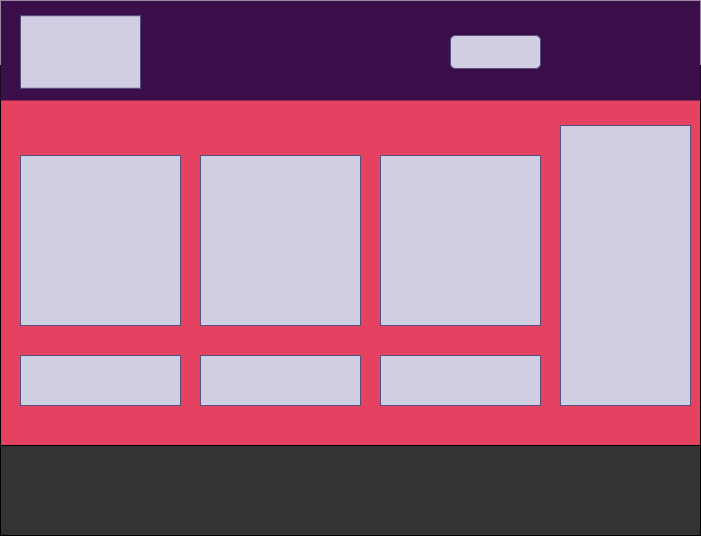

The diagram above was exported from draw.io. Its source (the exported page's mxGraphModel, read from the mxfile embedded in the PNG):
<mxGraphModel dx="1463" dy="763" grid="1" gridSize="10" guides="1" tooltips="1" connect="1" arrows="1" fold="1" page="1" pageScale="1" pageWidth="850" pageHeight="1100" math="0" shadow="0">
  <root>
    <mxCell id="0" />
    <mxCell id="1" parent="0" />
    <mxCell id="SUkzyjBZ06MM4ZodR0q4-4" value="" style="rounded=0;whiteSpace=wrap;html=1;fillColor=#e54160;" vertex="1" parent="1">
      <mxGeometry x="80" y="120" width="700" height="400" as="geometry" />
    </mxCell>
    <mxCell id="SUkzyjBZ06MM4ZodR0q4-1" value="" style="rounded=0;whiteSpace=wrap;html=1;fillColor=#3a0f49;strokeColor=none;fontColor=#ffffff;" vertex="1" parent="1">
      <mxGeometry x="80" y="55" width="700" height="100" as="geometry" />
    </mxCell>
    <mxCell id="SUkzyjBZ06MM4ZodR0q4-5" value="" style="rounded=0;whiteSpace=wrap;html=1;fillColor=#d0cee2;strokeColor=#56517e;" vertex="1" parent="1">
      <mxGeometry x="100" y="70.25" width="120" height="72.5" as="geometry" />
    </mxCell>
    <mxCell id="SUkzyjBZ06MM4ZodR0q4-6" value="" style="rounded=0;whiteSpace=wrap;html=1;fillColor=#d0cee2;strokeColor=#56517e;" vertex="1" parent="1">
      <mxGeometry x="100" y="210" width="160" height="170" as="geometry" />
    </mxCell>
    <mxCell id="SUkzyjBZ06MM4ZodR0q4-7" value="" style="rounded=0;whiteSpace=wrap;html=1;fillColor=#d0cee2;strokeColor=#56517e;" vertex="1" parent="1">
      <mxGeometry x="280" y="210" width="160" height="170" as="geometry" />
    </mxCell>
    <mxCell id="SUkzyjBZ06MM4ZodR0q4-8" value="" style="rounded=0;whiteSpace=wrap;html=1;fillColor=#d0cee2;strokeColor=#56517e;" vertex="1" parent="1">
      <mxGeometry x="460" y="210" width="160" height="170" as="geometry" />
    </mxCell>
    <mxCell id="SUkzyjBZ06MM4ZodR0q4-9" value="" style="rounded=0;whiteSpace=wrap;html=1;fillColor=#d0cee2;strokeColor=#56517e;" vertex="1" parent="1">
      <mxGeometry x="100" y="410" width="160" height="50" as="geometry" />
    </mxCell>
    <mxCell id="SUkzyjBZ06MM4ZodR0q4-10" value="" style="rounded=0;whiteSpace=wrap;html=1;fillColor=#d0cee2;strokeColor=#56517e;" vertex="1" parent="1">
      <mxGeometry x="280" y="410" width="160" height="50" as="geometry" />
    </mxCell>
    <mxCell id="SUkzyjBZ06MM4ZodR0q4-11" value="" style="rounded=0;whiteSpace=wrap;html=1;fillColor=#d0cee2;strokeColor=#56517e;" vertex="1" parent="1">
      <mxGeometry x="460" y="410" width="160" height="50" as="geometry" />
    </mxCell>
    <mxCell id="SUkzyjBZ06MM4ZodR0q4-12" value="" style="rounded=0;whiteSpace=wrap;html=1;fillColor=#d0cee2;strokeColor=#56517e;" vertex="1" parent="1">
      <mxGeometry x="640" y="180" width="130" height="280" as="geometry" />
    </mxCell>
    <mxCell id="SUkzyjBZ06MM4ZodR0q4-14" value="" style="rounded=0;whiteSpace=wrap;html=1;strokeColor=#000000;fillColor=#333333;gradientColor=none;" vertex="1" parent="1">
      <mxGeometry x="80" y="500" width="700" height="90" as="geometry" />
    </mxCell>
    <mxCell id="SUkzyjBZ06MM4ZodR0q4-16" value="" style="rounded=1;html=1;align=center;verticalAlign=middle;fontStyle=0;fontSize=12;fillColor=#d0cee2;strokeColor=#56517e;" vertex="1" parent="1">
      <mxGeometry x="530" y="90" width="90" height="33" as="geometry" />
    </mxCell>
  </root>
</mxGraphModel>